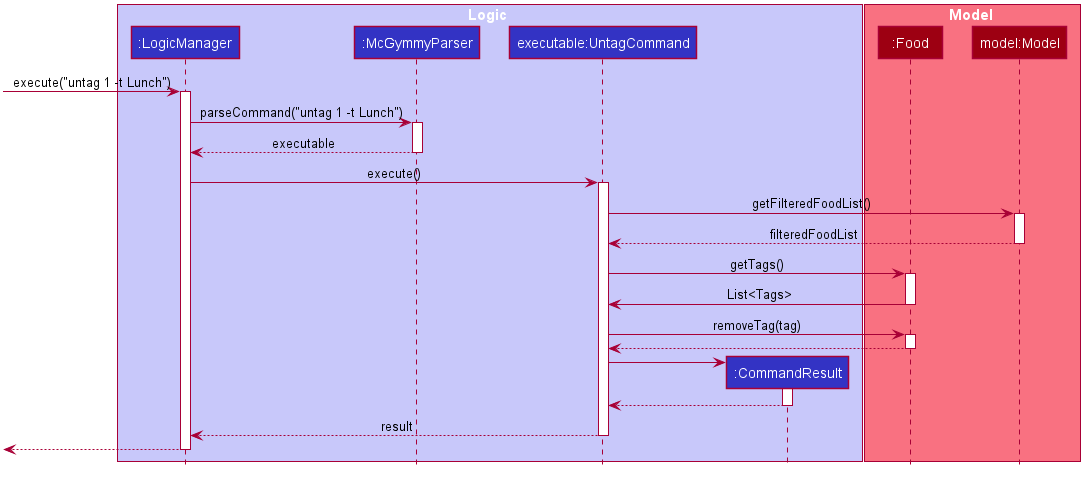

The diagram above was rendered by PlantUML. Its source (embedded in the PNG):
@startuml








skinparam BackgroundColor #FFFFFFF

skinparam Shadowing false

skinparam Class {
    FontColor #FFFFFF
    BorderThickness 1
    BorderColor #FFFFFF
    StereotypeFontColor #FFFFFF
    FontName Arial
}

skinparam Actor {
    BorderColor #000000
    Color #000000
    FontName Arial
}

skinparam Sequence {
    MessageAlign center
    BoxFontSize 15
    BoxPadding 0
    BoxFontColor #FFFFFF
    FontName Arial
}

skinparam Participant {
    FontColor #FFFFFFF
    Padding 20
}

skinparam MinClassWidth 50
skinparam ParticipantPadding 10
skinparam Shadowing false
skinparam DefaultTextAlignment center
skinparam packageStyle Rectangle

hide footbox
hide members
hide circle

box Logic #C8C8FA
participant ":LogicManager" as LogicManager #3333C4
participant ":McGymmyParser" as McGymmyParser #3333C4
participant "executable:UntagCommand" as UntagCommand #3333C4
participant ":CommandResult" as CommandResult #3333C4
end box

box Model #F97181
participant ":Food" as Food #9D0012
participant "model:Model" as Model #9D0012
end box

[-> LogicManager : execute("untag 1 -t Lunch")
activate LogicManager

LogicManager -> McGymmyParser : parseCommand("untag 1 -t Lunch")
activate McGymmyParser

McGymmyParser --> LogicManager : executable
deactivate McGymmyParser

LogicManager -> UntagCommand : execute()
activate UntagCommand

UntagCommand -> Model : getFilteredFoodList()
activate Model

Model --> UntagCommand : filteredFoodList
deactivate Model

UntagCommand -> Food : getTags()
activate Food

Food -> UntagCommand : List<Tags>
deactivate Food

UntagCommand -> Food : removeTag(tag)
activate Food

Food --> UntagCommand
deactivate Food

create CommandResult
UntagCommand -> CommandResult
activate CommandResult

CommandResult --> UntagCommand
deactivate CommandResult

UntagCommand --> LogicManager : result
deactivate UntagCommand

[<--LogicManager
deactivate LogicManager
@enduml